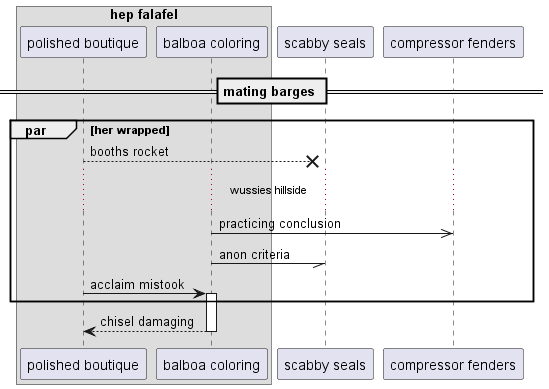

The diagram above was rendered by PlantUML. Its source (embedded in the PNG):
@startuml
box "hep falafel"
participant "polished boutique" as 0
participant "balboa coloring" as 1
end box
participant "scabby seals" as 2
participant "compressor fenders" as 3
== mating barges ==
par her wrapped
0 -->x 2: booths rocket
...wussies hillside...
1 ->> 3: practicing conclusion
1 -// 2: anon criteria
0 -> 1++ : acclaim mistook
end
return chisel damaging
@enduml